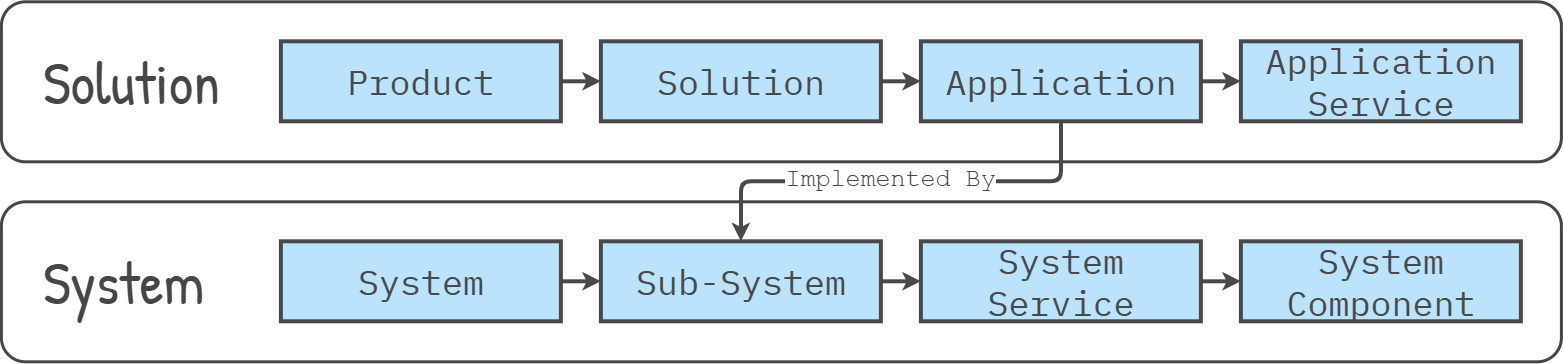

The diagram above was exported from draw.io. Its source (the exported page's mxGraphModel, read from the mxfile embedded in the PNG):
<mxGraphModel dx="491" dy="959" grid="1" gridSize="10" guides="1" tooltips="1" connect="1" arrows="1" fold="1" page="1" pageScale="1" pageWidth="1080" pageHeight="1950" background="light-dark(#FFFFFF,#FFFFFF)" math="0" shadow="0">
  <root>
    <mxCell id="0" />
    <mxCell id="1" parent="0" />
    <mxCell id="50" parent="1" style="rounded=1;whiteSpace=wrap;html=1;strokeColor=#464646;strokeWidth=3;" value="" vertex="1">
      <mxGeometry height="160" width="1560" x="1120" y="280" as="geometry" />
    </mxCell>
    <mxCell id="49" parent="1" style="rounded=1;whiteSpace=wrap;html=1;strokeColor=#464646;strokeWidth=3;" value="" vertex="1">
      <mxGeometry height="160" width="1560" x="1120" y="80" as="geometry" />
    </mxCell>
    <mxCell id="44" parent="1" style="text;fontFamily=Patrick Hand;fontSource=https%3A%2F%2Ffonts.googleapis.com%2Fcss%3Ffamily%3DPatrick%2BHand;fontSize=60;whiteSpace=wrap;align=left;verticalAlign=middle;fontColor=light-dark(#464646,#FFFFFF);spacingLeft=40;" value="Solution" vertex="1">
      <mxGeometry height="160" width="240" x="1120" y="80" as="geometry" />
    </mxCell>
    <mxCell id="45" parent="1" style="text;fontFamily=Patrick Hand;fontSource=https%3A%2F%2Ffonts.googleapis.com%2Fcss%3Ffamily%3DPatrick%2BHand;fontSize=60;whiteSpace=wrap;align=left;verticalAlign=middle;fontColor=light-dark(#464646,#FFFFFF);spacingLeft=40;" value="System" vertex="1">
      <mxGeometry height="160" width="240" x="1120" y="280" as="geometry" />
    </mxCell>
    <mxCell id="60" edge="1" parent="1" source="51" style="edgeStyle=none;html=1;exitX=1;exitY=0.5;exitDx=0;exitDy=0;entryX=0;entryY=0.5;entryDx=0;entryDy=0;fontColor=#494949;strokeWidth=4;strokeColor=#494949;" target="56">
      <mxGeometry relative="1" as="geometry" />
    </mxCell>
    <mxCell id="51" parent="1" style="rounded=0;whiteSpace=wrap;html=1;fillColor=#bbe3fe;strokeColor=#494949;strokeWidth=4;fontFamily=IBM Plex Mono;fontSource=https%3A%2F%2Ffonts.googleapis.com%2Fcss%3Ffamily%3DIBM%2BPlex%2BMono;fontSize=35;fontColor=#494949;verticalAlign=middle;" value="Product" vertex="1">
      <mxGeometry height="80" width="280" x="1400" y="120" as="geometry" />
    </mxCell>
    <mxCell id="83" edge="1" parent="1" source="53" style="edgeStyle=none;shape=connector;rounded=1;html=1;strokeColor=#494949;strokeWidth=4;align=center;verticalAlign=middle;fontFamily=Helvetica;fontSize=11;fontColor=#494949;labelBackgroundColor=default;endArrow=classic;" target="54" value="">
      <mxGeometry relative="1" as="geometry" />
    </mxCell>
    <mxCell id="53" parent="1" style="rounded=0;whiteSpace=wrap;html=1;fillColor=#bbe3fe;strokeColor=#494949;strokeWidth=4;fontFamily=IBM Plex Mono;fontSource=https%3A%2F%2Ffonts.googleapis.com%2Fcss%3Ffamily%3DIBM%2BPlex%2BMono;fontSize=35;fontColor=#494949;verticalAlign=middle;" value="&lt;div&gt;System&lt;/div&gt;" vertex="1">
      <mxGeometry height="80" width="280" x="1400" y="320" as="geometry" />
    </mxCell>
    <mxCell id="84" edge="1" parent="1" source="54" style="edgeStyle=none;shape=connector;rounded=1;html=1;strokeColor=#494949;strokeWidth=4;align=center;verticalAlign=middle;fontFamily=Helvetica;fontSize=11;fontColor=#494949;labelBackgroundColor=default;endArrow=classic;" target="55" value="">
      <mxGeometry relative="1" as="geometry" />
    </mxCell>
    <mxCell id="54" parent="1" style="rounded=0;whiteSpace=wrap;html=1;fillColor=#bbe3fe;strokeColor=#494949;strokeWidth=4;fontFamily=IBM Plex Mono;fontSource=https%3A%2F%2Ffonts.googleapis.com%2Fcss%3Ffamily%3DIBM%2BPlex%2BMono;fontSize=35;fontColor=#494949;verticalAlign=middle;" value="&lt;div&gt;Sub-System&lt;/div&gt;" vertex="1">
      <mxGeometry height="80" width="280" x="1720" y="320" as="geometry" />
    </mxCell>
    <mxCell id="85" edge="1" parent="1" source="55" style="edgeStyle=none;shape=connector;rounded=1;html=1;strokeColor=#494949;strokeWidth=4;align=center;verticalAlign=middle;fontFamily=Helvetica;fontSize=11;fontColor=#494949;labelBackgroundColor=default;endArrow=classic;" target="75" value="">
      <mxGeometry relative="1" as="geometry" />
    </mxCell>
    <mxCell id="55" parent="1" style="rounded=0;whiteSpace=wrap;html=1;fillColor=#bbe3fe;strokeColor=#494949;strokeWidth=4;fontFamily=IBM Plex Mono;fontSource=https%3A%2F%2Ffonts.googleapis.com%2Fcss%3Ffamily%3DIBM%2BPlex%2BMono;fontSize=35;fontColor=#494949;verticalAlign=middle;" value="&lt;div&gt;System Service&lt;/div&gt;" vertex="1">
      <mxGeometry height="80" width="280" x="2040" y="320" as="geometry" />
    </mxCell>
    <mxCell id="81" edge="1" parent="1" source="56" style="edgeStyle=none;shape=connector;rounded=1;html=1;strokeColor=#494949;strokeWidth=4;align=center;verticalAlign=middle;fontFamily=Helvetica;fontSize=11;fontColor=#494949;labelBackgroundColor=default;endArrow=classic;" target="57" value="">
      <mxGeometry relative="1" as="geometry" />
    </mxCell>
    <mxCell id="56" parent="1" style="rounded=0;whiteSpace=wrap;html=1;fillColor=#bbe3fe;strokeColor=#494949;strokeWidth=4;fontFamily=IBM Plex Mono;fontSource=https%3A%2F%2Ffonts.googleapis.com%2Fcss%3Ffamily%3DIBM%2BPlex%2BMono;fontSize=35;fontColor=#494949;verticalAlign=middle;" value="Solution" vertex="1">
      <mxGeometry height="80" width="280" x="1720" y="120" as="geometry" />
    </mxCell>
    <mxCell id="82" edge="1" parent="1" source="57" style="edgeStyle=none;shape=connector;rounded=1;html=1;strokeColor=#494949;strokeWidth=4;align=center;verticalAlign=middle;fontFamily=Helvetica;fontSize=11;fontColor=#494949;labelBackgroundColor=default;endArrow=classic;" target="58" value="">
      <mxGeometry relative="1" as="geometry" />
    </mxCell>
    <mxCell id="86" edge="1" parent="1" source="57" style="edgeStyle=orthogonalEdgeStyle;shape=connector;rounded=1;html=1;entryX=0.5;entryY=0;entryDx=0;entryDy=0;strokeColor=#494949;strokeWidth=4;align=center;verticalAlign=middle;fontFamily=Helvetica;fontSize=11;fontColor=#494949;labelBackgroundColor=default;endArrow=classic;exitX=0.5;exitY=1;exitDx=0;exitDy=0;" target="54">
      <mxGeometry relative="1" as="geometry" />
    </mxCell>
    <mxCell id="87" connectable="0" parent="86" style="edgeLabel;html=1;align=center;verticalAlign=middle;resizable=0;points=[];fontFamily=Courier New;fontSize=25;fontColor=#494949;labelBackgroundColor=default;" value="Implemented By" vertex="1">
      <mxGeometry relative="1" x="0.3181" y="-3" as="geometry">
        <mxPoint x="59" as="offset" />
      </mxGeometry>
    </mxCell>
    <mxCell id="57" parent="1" style="rounded=0;whiteSpace=wrap;html=1;fillColor=#bbe3fe;strokeColor=#494949;strokeWidth=4;fontFamily=IBM Plex Mono;fontSource=https%3A%2F%2Ffonts.googleapis.com%2Fcss%3Ffamily%3DIBM%2BPlex%2BMono;fontSize=35;fontColor=#494949;verticalAlign=middle;" value="Application" vertex="1">
      <mxGeometry height="80" width="280" x="2040" y="120" as="geometry" />
    </mxCell>
    <mxCell id="58" parent="1" style="rounded=0;whiteSpace=wrap;html=1;fillColor=#bbe3fe;strokeColor=#494949;strokeWidth=4;fontFamily=IBM Plex Mono;fontSource=https%3A%2F%2Ffonts.googleapis.com%2Fcss%3Ffamily%3DIBM%2BPlex%2BMono;fontSize=35;fontColor=#494949;verticalAlign=middle;" value="Application Service" vertex="1">
      <mxGeometry height="80" width="280" x="2360" y="120" as="geometry" />
    </mxCell>
    <mxCell id="75" parent="1" style="rounded=0;whiteSpace=wrap;html=1;fillColor=#bbe3fe;strokeColor=#494949;strokeWidth=4;fontFamily=IBM Plex Mono;fontSource=https%3A%2F%2Ffonts.googleapis.com%2Fcss%3Ffamily%3DIBM%2BPlex%2BMono;fontSize=35;fontColor=#494949;verticalAlign=middle;" value="&lt;div&gt;System Component&lt;/div&gt;" vertex="1">
      <mxGeometry height="80" width="280" x="2360" y="320" as="geometry" />
    </mxCell>
  </root>
</mxGraphModel>